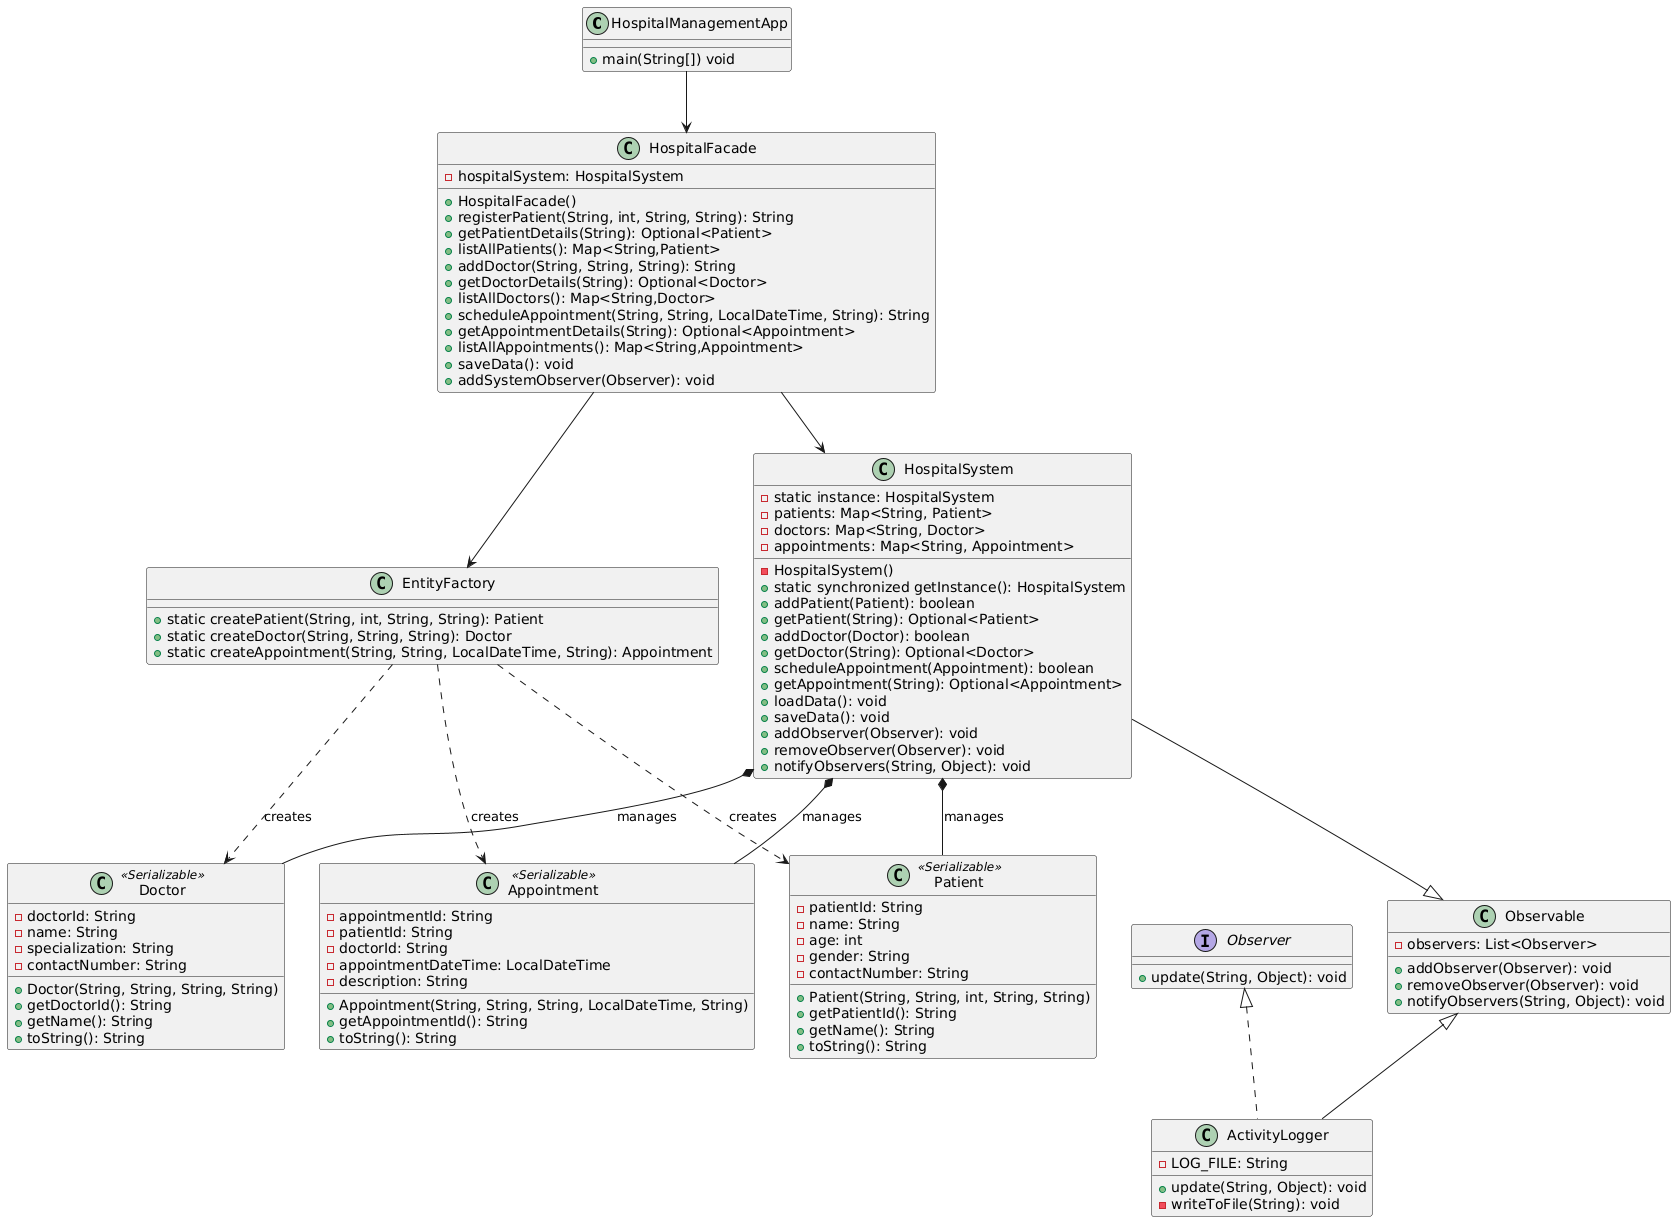

The diagram above was rendered by PlantUML. Its source (embedded in the PNG):
@startuml
class HospitalManagementApp {
  +main(String[]) void
}

class HospitalFacade {
  -hospitalSystem: HospitalSystem
  +HospitalFacade()
  +registerPatient(String, int, String, String): String
  +getPatientDetails(String): Optional<Patient>
  +listAllPatients(): Map<String,Patient>
  +addDoctor(String, String, String): String
  +getDoctorDetails(String): Optional<Doctor>
  +listAllDoctors(): Map<String,Doctor>
  +scheduleAppointment(String, String, LocalDateTime, String): String
  +getAppointmentDetails(String): Optional<Appointment>
  +listAllAppointments(): Map<String,Appointment>
  +saveData(): void
  +addSystemObserver(Observer): void
}

class HospitalSystem {
  -static instance: HospitalSystem
  -patients: Map<String, Patient>
  -doctors: Map<String, Doctor>
  -appointments: Map<String, Appointment>
  -HospitalSystem()
  +static synchronized getInstance(): HospitalSystem
  +addPatient(Patient): boolean
  +getPatient(String): Optional<Patient>
  +addDoctor(Doctor): boolean
  +getDoctor(String): Optional<Doctor>
  +scheduleAppointment(Appointment): boolean
  +getAppointment(String): Optional<Appointment>
  +loadData(): void
  +saveData(): void
  +addObserver(Observer): void
  +removeObserver(Observer): void
  +notifyObservers(String, Object): void
}

class EntityFactory {
  +static createPatient(String, int, String, String): Patient
  +static createDoctor(String, String, String): Doctor
  +static createAppointment(String, String, LocalDateTime, String): Appointment
}

class Patient <<Serializable>> {
  -patientId: String
  -name: String
  -age: int
  -gender: String
  -contactNumber: String
  +Patient(String, String, int, String, String)
  +getPatientId(): String
  +getName(): String
  +toString(): String
}

class Doctor <<Serializable>> {
  -doctorId: String
  -name: String
  -specialization: String
  -contactNumber: String
  +Doctor(String, String, String, String)
  +getDoctorId(): String
  +getName(): String
  +toString(): String
}

class Appointment <<Serializable>> {
  -appointmentId: String
  -patientId: String
  -doctorId: String
  -appointmentDateTime: LocalDateTime
  -description: String
  +Appointment(String, String, String, LocalDateTime, String)
  +getAppointmentId(): String
  +toString(): String
}

interface Observer {
  +update(String, Object): void
}

class Observable {
  -observers: List<Observer>
  +addObserver(Observer): void
  +removeObserver(Observer): void
  +notifyObservers(String, Object): void
}

class ActivityLogger implements Observer {
  -LOG_FILE: String
  +update(String, Object): void
  -writeToFile(String): void
}

HospitalManagementApp --> HospitalFacade
HospitalFacade --> HospitalSystem
HospitalFacade --> EntityFactory
HospitalSystem *-- Patient : manages
HospitalSystem *-- Doctor : manages
HospitalSystem *-- Appointment : manages
EntityFactory ..> Patient : creates
EntityFactory ..> Doctor : creates
EntityFactory ..> Appointment : creates
HospitalSystem --|> Observable
Observable <|-- ActivityLogger
@enduml